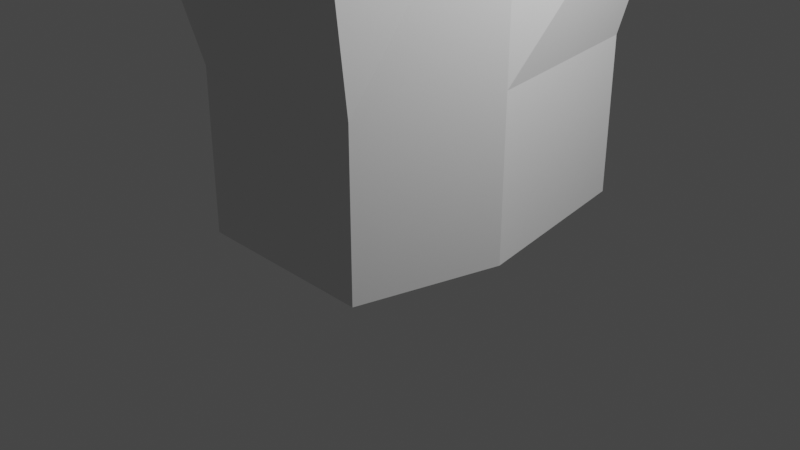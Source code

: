 # Source: RightHandTest1.blend  (saved by Blender 3.1.7; exported with 4.5.12 LTS)
import bpy
from mathutils import Matrix  # noqa: F401  (used for matrix-valued properties, if any)

bpy.ops.wm.read_factory_settings(use_empty=True)
scene = bpy.context.scene
scene.name = 'Scene'

# ---- collections
col_collection = bpy.data.collections.new('Collection'); scene.collection.children.link(col_collection)

# ---- world
world_world = bpy.data.worlds.new('World'); scene.world = world_world
world_world.use_nodes = True; world_world.node_tree.nodes.clear()
_N = world_world.node_tree.nodes; _L = world_world.node_tree.links
n0 = _N.new('ShaderNodeOutputWorld'); n0.name = 'World Output'; n0.location = (300, 300)
n1 = _N.new('ShaderNodeBackground'); n1.name = 'Background'; n1.location = (10, 300)
n1.inputs[0].default_value = (0.05088, 0.05088, 0.05088, 1.0)
_L.new(n1.outputs[0], n0.inputs[0])
n0.is_active_output = True
world_world.color = (0.05088, 0.05088, 0.05088)
world_world.use_sun_shadow = False
world_world.sun_shadow_jitter_overblur = 0.0

# ---- cameras
cam_camera = bpy.data.cameras.new('Camera')
cam_camera.clip_end = 100.0
cam_camera.ortho_scale = 7.314

# ---- lights
light_light = bpy.data.lights.new('Light', 'POINT')
light_light.transmission_factor = 0.0
light_light.energy = 1000.0
light_light.shadow_soft_size = 0.1
light_light.shadow_maximum_resolution = 0.006
light_light.use_absolute_resolution = True

# ---- meshes
me_plane = bpy.data.meshes.new('Plane')
me_plane.from_pydata([(-1.0, -1.0, 0.0), (1.0, -1.0, 0.0), (-1.0, 1.359, 0.0), (1.0, 1.359, 0.0), (-1.365, 0.0, 0.0), (1.365, 0.0, 0.0), (-1.238, 0.0, 1.719), (-1.0, -1.0, 1.719), (1.0, -1.0, 1.719), (1.365, 0.0, 1.719), (1.0, 1.359, 1.719), (-1.0, 1.359, 1.719), (-0.8233, 0.0, 4.184), (-1.374, -1.374, 4.184), (1.374, -1.374, 4.184), (1.365, 0.0, 4.184), (1.374, 1.733, 4.184), (-1.374, 1.733, 4.184), (-0.8233, 0.0, 7.188), (-1.374, -1.374, 7.188), (1.374, -1.374, 7.188), (1.365, 0.0, 7.188), (1.374, 1.733, 7.188), (-1.374, 1.733, 7.188), (-0.9576, 0.0, 8.61), (-0.7699, -1.15, 8.61), (0.8818, -1.15, 8.61), (0.8744, 0.0, 8.61), (0.8818, 1.509, 8.61), (-1.418, 1.509, 8.61), (-0.5277, -1.613, 5.313), (0.8321, -1.613, 5.313), (-0.5277, -1.613, 6.8), (0.8321, -1.613, 6.8), (-0.4049, -2.241, 5.447), (0.7093, -2.241, 5.447), (-0.4049, -2.241, 6.666), (0.7093, -2.241, 6.666), (-0.2786, -2.9, 5.585), (0.583, -2.9, 5.585), (-0.2786, -2.9, 6.527), (0.583, -2.9, 6.527), (-0.02483, -3.549, 5.863), (0.3292, -3.549, 5.863), (-0.02483, -3.549, 6.25), (0.3292, -3.549, 6.25), (0.8471, 0.7423, 8.622), (-1.219, 0.7423, 8.622), (-0.7173, -0.575, 8.61), (0.8781, -0.575, 8.61), (0.4451, 0.8628, 9.695), (0.4474, 1.395, 9.695), (-0.9389, 1.395, 9.695), (-0.8, 0.8628, 9.695), (0.3769, 0.928, 10.57), (0.3789, 1.37, 10.57), (-0.8633, 1.37, 10.57), (-0.7389, 0.928, 10.57), (-0.8902, 0.4965, 10.4), (-0.7228, 0.07857, 10.4), (0.6086, 0.07857, 10.4), (0.6113, 0.4965, 10.4), (-0.8902, 0.4965, 11.49), (-0.7228, 0.07857, 11.49), (0.6086, 0.07857, 11.49), (0.6113, 0.4965, 11.49), (0.1917, 0.9975, 11.39), (0.1931, 1.3, 11.39), (-0.6583, 1.3, 11.39), (-0.573, 0.9975, 11.39), (-0.8902, 0.4965, 12.67), (-0.7228, 0.07857, 12.67), (0.6086, 0.07857, 12.67), (0.6113, 0.4965, 12.67), (0.7472, -0.5312, 10.71), (0.744, -0.04385, 10.71), (-0.8086, -0.04385, 10.71), (-0.605, -0.5312, 10.71), (0.536, -0.4605, 13.67), (0.5338, -0.1145, 13.67), (-0.5684, -0.1145, 13.67), (-0.4238, -0.4605, 13.67), (-0.7173, -0.575, 11.05), (-0.7699, -1.15, 11.05), (0.8818, -1.15, 11.05), (0.8781, -0.575, 11.05), (-0.5337, -0.6423, 12.43), (-0.5739, -1.083, 12.43), (0.6916, -1.083, 12.43), (0.6887, -0.6423, 12.43)], [], [(4, 2, 3, 5), (0, 4, 5, 1), (8, 9, 15, 14), (6, 7, 13, 12), (1, 5, 9, 8), (3, 2, 11, 10), (0, 1, 8, 7), (2, 4, 6, 11), (5, 3, 10, 9), (4, 0, 7, 6), (16, 17, 23, 22), (14, 15, 21, 20), (10, 11, 17, 16), (7, 8, 14, 13), (11, 6, 12, 17), (9, 10, 16, 15), (21, 22, 28, 46, 27), (23, 18, 24, 47, 29), (13, 14, 31, 30), (17, 12, 18, 23), (15, 16, 22, 21), (12, 13, 19, 18), (28, 29, 52, 51), (49, 48, 82, 85), (18, 19, 25, 48, 24), (20, 21, 27, 49, 26), (22, 23, 29, 28), (19, 20, 26, 25), (31, 33, 37, 35), (14, 20, 33, 31), (20, 19, 32, 33), (19, 13, 30, 32), (36, 34, 38, 40), (30, 31, 35, 34), (32, 30, 34, 36), (33, 32, 36, 37), (41, 40, 44, 45), (37, 36, 40, 41), (35, 37, 41, 39), (34, 35, 39, 38), (42, 43, 45, 44), (39, 41, 45, 43), (38, 39, 43, 42), (40, 38, 42, 44), (24, 27, 60, 59), (49, 27, 75, 74), (51, 52, 56, 55), (29, 47, 53, 52), (46, 28, 51, 50), (47, 46, 50, 53), (56, 57, 69, 68), (52, 53, 57, 56), (50, 51, 55, 54), (53, 50, 54, 57), (61, 58, 62, 65), (47, 24, 59, 58), (46, 47, 58, 61), (27, 46, 61, 60), (64, 65, 73, 72), (59, 60, 64, 63), (60, 61, 65, 64), (58, 59, 63, 62), (69, 66, 67, 68), (54, 55, 67, 66), (57, 54, 66, 69), (55, 56, 68, 67), (71, 72, 73, 70), (62, 63, 71, 70), (65, 62, 70, 73), (63, 64, 72, 71), (76, 77, 81, 80), (48, 49, 74, 77), (24, 48, 77, 76), (27, 24, 76, 75), (80, 81, 78, 79), (74, 75, 79, 78), (77, 74, 78, 81), (75, 76, 80, 79), (85, 82, 86, 89), (25, 26, 84, 83), (26, 49, 85, 84), (48, 25, 83, 82), (86, 87, 88, 89), (83, 84, 88, 87), (84, 85, 89, 88), (82, 83, 87, 86)])
_uv = me_plane.uv_layers.new(name='UVMap')
_uv.uv.foreach_set('vector', [0.0, 0.5, 0.0, 1.0, 1.0, 1.0, 1.0, 0.5, 0.0, 0.0, 0.0, 0.5, 1.0, 0.5, 1.0, 0.0, 1.0, 0.0, 1.0, 0.5, 1.0, 0.5, 1.0, 0.0, 0.0, 0.5, 0.0, 0.0, 0.0, 0.0, 0.0, 0.5, 1.0, 0.0, 1.0, 0.5, 1.0, 0.5, 1.0, 0.0, 1.0, 1.0, 0.0, 1.0, 0.0, 1.0, 1.0, 1.0, 0.0, 0.0, 1.0, 0.0, 1.0, 0.0, 0.0, 0.0, 0.0, 1.0, 0.0, 0.5, 0.0, 0.5, 0.0, 1.0, 1.0, 0.5, 1.0, 1.0, 1.0, 1.0, 1.0, 0.5, 0.0, 0.5, 0.0, 0.0, 0.0, 0.0, 0.0, 0.5, 1.0, 1.0, 0.0, 1.0, 0.0, 1.0, 1.0, 1.0, 1.0, 0.0, 1.0, 0.5, 1.0, 0.5, 1.0, 0.0, 1.0, 1.0, 0.0, 1.0, 0.0, 1.0, 1.0, 1.0, 0.0, 0.0, 1.0, 0.0, 1.0, 0.0, 0.0, 0.0, 0.0, 1.0, 0.0, 0.5, 0.0, 0.5, 0.0, 1.0, 1.0, 0.5, 1.0, 1.0, 1.0, 1.0, 1.0, 0.5, 1.0, 0.5, 1.0, 1.0, 1.0, 1.0, 1.0, 0.75, 1.0, 0.5, 0.0, 1.0, 0.0, 0.5, 0.0, 0.5, 0.0, 0.75, 0.0, 1.0, 0.0, 0.0, 1.0, 0.0, 1.0, 0.0, 0.0, 0.0, 0.0, 1.0, 0.0, 0.5, 0.0, 0.5, 0.0, 1.0, 1.0, 0.5, 1.0, 1.0, 1.0, 1.0, 1.0, 0.5, 0.0, 0.5, 0.0, 0.0, 0.0, 0.0, 0.0, 0.5, 1.0, 1.0, 0.0, 1.0, 0.0, 1.0, 1.0, 1.0, 1.0, 0.25, 0.0, 0.25, 0.0, 0.25, 1.0, 0.25, 0.0, 0.5, 0.0, 0.0, 0.0, 0.0, 0.0, 0.25, 0.0, 0.5, 1.0, 0.0, 1.0, 0.5, 1.0, 0.5, 1.0, 0.25, 1.0, 0.0, 1.0, 1.0, 0.0, 1.0, 0.0, 1.0, 1.0, 1.0, 0.0, 0.0, 1.0, 0.0, 1.0, 0.0, 0.0, 0.0, 1.0, 0.0, 1.0, 0.0, 1.0, 0.0, 1.0, 0.0, 1.0, 0.0, 1.0, 0.0, 1.0, 0.0, 1.0, 0.0, 1.0, 0.0, 0.0, 0.0, 0.0, 0.0, 1.0, 0.0, 0.0, 0.0, 0.0, 0.0, 0.0, 0.0, 0.0, 0.0, 0.0, 0.0, 0.0, 0.0, 0.0, 0.0, 0.0, 0.0, 0.0, 0.0, 1.0, 0.0, 1.0, 0.0, 0.0, 0.0, 0.0, 0.0, 0.0, 0.0, 0.0, 0.0, 0.0, 0.0, 1.0, 0.0, 0.0, 0.0, 0.0, 0.0, 1.0, 0.0, 1.0, 0.0, 0.0, 0.0, 0.0, 0.0, 1.0, 0.0, 1.0, 0.0, 0.0, 0.0, 0.0, 0.0, 1.0, 0.0, 1.0, 0.0, 1.0, 0.0, 1.0, 0.0, 1.0, 0.0, 0.0, 0.0, 1.0, 0.0, 1.0, 0.0, 0.0, 0.0, 0.0, 0.0, 1.0, 0.0, 1.0, 0.0, 0.0, 0.0, 1.0, 0.0, 1.0, 0.0, 1.0, 0.0, 1.0, 0.0, 0.0, 0.0, 1.0, 0.0, 1.0, 0.0, 0.0, 0.0, 0.0, 0.0, 0.0, 0.0, 0.0, 0.0, 0.0, 0.0, 0.0, 0.5, 1.0, 0.5, 1.0, 0.5, 0.0, 0.5, 1.0, 0.25, 1.0, 0.5, 1.0, 0.5, 1.0, 0.25, 1.0, 1.0, 0.0, 1.0, 0.0, 1.0, 1.0, 1.0, 0.0, 1.0, 0.0, 0.75, 0.0, 0.75, 0.0, 1.0, 1.0, 0.75, 1.0, 1.0, 1.0, 1.0, 1.0, 0.75, 0.0, 0.75, 1.0, 0.75, 1.0, 0.75, 0.0, 0.75, 0.0, 1.0, 0.0, 0.75, 0.0, 0.75, 0.0, 1.0, 0.0, 1.0, 0.0, 0.75, 0.0, 0.75, 0.0, 1.0, 1.0, 0.75, 1.0, 1.0, 1.0, 1.0, 1.0, 0.75, 0.0, 0.75, 1.0, 0.75, 1.0, 0.75, 0.0, 0.75, 1.0, 0.75, 0.0, 0.75, 0.0, 0.75, 1.0, 0.75, 0.0, 0.75, 0.0, 0.5, 0.0, 0.5, 0.0, 0.75, 1.0, 0.75, 0.0, 0.75, 0.0, 0.75, 1.0, 0.75, 1.0, 0.5, 1.0, 0.75, 1.0, 0.75, 1.0, 0.5, 1.0, 0.5, 1.0, 0.75, 1.0, 0.75, 1.0, 0.5, 0.0, 0.5, 1.0, 0.5, 1.0, 0.5, 0.0, 0.5, 1.0, 0.5, 1.0, 0.75, 1.0, 0.75, 1.0, 0.5, 0.0, 0.75, 0.0, 0.5, 0.0, 0.5, 0.0, 0.75, 0.0, 0.75, 1.0, 0.75, 1.0, 1.0, 0.0, 1.0, 1.0, 0.75, 1.0, 1.0, 1.0, 1.0, 1.0, 0.75, 0.0, 0.75, 1.0, 0.75, 1.0, 0.75, 0.0, 0.75, 1.0, 1.0, 0.0, 1.0, 0.0, 1.0, 1.0, 1.0, 0.0, 0.5, 1.0, 0.5, 1.0, 0.75, 0.0, 0.75, 0.0, 0.75, 0.0, 0.5, 0.0, 0.5, 0.0, 0.75, 1.0, 0.75, 0.0, 0.75, 0.0, 0.75, 1.0, 0.75, 0.0, 0.5, 1.0, 0.5, 1.0, 0.5, 0.0, 0.5, 0.0, 0.5, 0.0, 0.25, 0.0, 0.25, 0.0, 0.5, 0.0, 0.25, 1.0, 0.25, 1.0, 0.25, 0.0, 0.25, 0.0, 0.5, 0.0, 0.25, 0.0, 0.25, 0.0, 0.5, 1.0, 0.5, 0.0, 0.5, 0.0, 0.5, 1.0, 0.5, 0.0, 0.5, 0.0, 0.25, 1.0, 0.25, 1.0, 0.5, 1.0, 0.25, 1.0, 0.5, 1.0, 0.5, 1.0, 0.25, 0.0, 0.25, 1.0, 0.25, 1.0, 0.25, 0.0, 0.25, 1.0, 0.5, 0.0, 0.5, 0.0, 0.5, 1.0, 0.5, 1.0, 0.25, 0.0, 0.25, 0.0, 0.25, 1.0, 0.25, 0.0, 0.0, 1.0, 0.0, 1.0, 0.0, 0.0, 0.0, 1.0, 0.0, 1.0, 0.25, 1.0, 0.25, 1.0, 0.0, 0.0, 0.25, 0.0, 0.0, 0.0, 0.0, 0.0, 0.25, 0.0, 0.25, 0.0, 0.0, 1.0, 0.0, 1.0, 0.25, 0.0, 0.0, 1.0, 0.0, 1.0, 0.0, 0.0, 0.0, 1.0, 0.0, 1.0, 0.25, 1.0, 0.25, 1.0, 0.0, 0.0, 0.25, 0.0, 0.0, 0.0, 0.0, 0.0, 0.25])
me_plane.use_remesh_fix_poles = True
me_plane.use_remesh_preserve_attributes = False
me_plane.update()

# ---- objects
ob_light = bpy.data.objects.new('Light', light_light)
ob_camera = bpy.data.objects.new('Camera', cam_camera)
ob_plane = bpy.data.objects.new('Plane', me_plane)

# ---- transforms, parenting, visibility, modifiers, constraints
ob_light.location = (4.076, 1.005, 5.904)
ob_light.rotation_euler = (0.6503, 0.05522, 1.866)
ob_light.lock_rotations_4d = False
ob_light.empty_display_type = 'ARROWS'
ob_light.color = (0.0, 0.0, 0.0, 0.0)
ob_light.lineart.crease_threshold = 0.0
ob_camera.location = (7.359, -6.926, 4.958)
ob_camera.rotation_euler = (1.109, 0.0, 0.8149)
ob_camera.lock_rotations_4d = False
ob_camera.empty_display_type = 'ARROWS'
ob_camera.color = (0.0, 0.0, 0.0, 0.0)
ob_camera.display_type = 'WIRE'
ob_camera.lineart.crease_threshold = 0.0
ob_plane.location = (0.0, 0.0, 0.0)
ob_plane.scale = (1.0, 1.5, 1.0)

# ---- collection membership
col_collection.objects.link(ob_light)
col_collection.objects.link(ob_camera)
col_collection.objects.link(ob_plane)

# ---- scene / render settings (as saved in the file)
scene.camera = ob_camera
scene.frame_start = 1; scene.frame_end = 250; scene.frame_set(1)
scene.render.engine = 'BLENDER_EEVEE_NEXT'
scene.cycles.sampling_pattern = 'TABULATED_SOBOL'
scene.cycles.use_light_tree = False
scene.view_settings.view_transform = 'Filmic'
bpy.context.view_layer.update()

